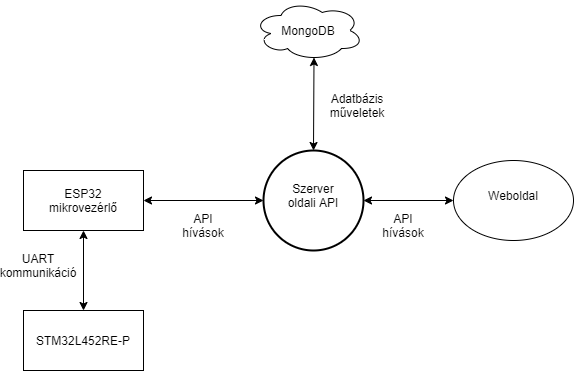

The diagram above was exported from draw.io. Its source (the exported page's mxGraphModel, read from the mxfile embedded in the PNG):
<mxGraphModel dx="1381" dy="787" grid="1" gridSize="10" guides="1" tooltips="1" connect="1" arrows="1" fold="1" page="1" pageScale="1" pageWidth="827" pageHeight="1169" math="0" shadow="0">
  <root>
    <mxCell id="0" />
    <mxCell id="1" parent="0" />
    <mxCell id="lKCdA9RNcdWSE3UIBd7O-2" value="MongoDB" style="ellipse;shape=cloud;whiteSpace=wrap;html=1;align=center;" vertex="1" parent="1">
      <mxGeometry x="340" y="120" width="110" height="60" as="geometry" />
    </mxCell>
    <mxCell id="lKCdA9RNcdWSE3UIBd7O-4" value="" style="strokeWidth=2;html=1;shape=mxgraph.flowchart.start_2;whiteSpace=wrap;" vertex="1" parent="1">
      <mxGeometry x="350" y="270" width="100" height="100" as="geometry" />
    </mxCell>
    <mxCell id="lKCdA9RNcdWSE3UIBd7O-5" value="Szerver oldali API" style="text;html=1;strokeColor=none;fillColor=none;align=center;verticalAlign=middle;whiteSpace=wrap;rounded=0;" vertex="1" parent="1">
      <mxGeometry x="370" y="300" width="60" height="30" as="geometry" />
    </mxCell>
    <mxCell id="lKCdA9RNcdWSE3UIBd7O-7" value="" style="endArrow=classic;startArrow=classic;html=1;rounded=0;entryX=0.55;entryY=0.95;entryDx=0;entryDy=0;entryPerimeter=0;exitX=0.5;exitY=0;exitDx=0;exitDy=0;exitPerimeter=0;" edge="1" parent="1" source="lKCdA9RNcdWSE3UIBd7O-4" target="lKCdA9RNcdWSE3UIBd7O-2">
      <mxGeometry width="50" height="50" relative="1" as="geometry">
        <mxPoint x="390" y="410" as="sourcePoint" />
        <mxPoint x="440" y="360" as="targetPoint" />
      </mxGeometry>
    </mxCell>
    <mxCell id="lKCdA9RNcdWSE3UIBd7O-8" value="" style="ellipse;whiteSpace=wrap;html=1;" vertex="1" parent="1">
      <mxGeometry x="540" y="280" width="120" height="80" as="geometry" />
    </mxCell>
    <mxCell id="lKCdA9RNcdWSE3UIBd7O-9" value="Weboldal" style="text;html=1;strokeColor=none;fillColor=none;align=center;verticalAlign=middle;whiteSpace=wrap;rounded=0;" vertex="1" parent="1">
      <mxGeometry x="570" y="300" width="60" height="30" as="geometry" />
    </mxCell>
    <mxCell id="lKCdA9RNcdWSE3UIBd7O-10" value="Adatbázis műveletek" style="text;html=1;strokeColor=none;fillColor=none;align=center;verticalAlign=middle;whiteSpace=wrap;rounded=0;" vertex="1" parent="1">
      <mxGeometry x="414" y="210" width="60" height="30" as="geometry" />
    </mxCell>
    <mxCell id="lKCdA9RNcdWSE3UIBd7O-11" value="" style="endArrow=classic;startArrow=classic;html=1;rounded=0;entryX=0;entryY=0.5;entryDx=0;entryDy=0;exitX=1;exitY=0.5;exitDx=0;exitDy=0;exitPerimeter=0;" edge="1" parent="1" source="lKCdA9RNcdWSE3UIBd7O-4" target="lKCdA9RNcdWSE3UIBd7O-8">
      <mxGeometry width="50" height="50" relative="1" as="geometry">
        <mxPoint x="390" y="410" as="sourcePoint" />
        <mxPoint x="440" y="360" as="targetPoint" />
      </mxGeometry>
    </mxCell>
    <mxCell id="lKCdA9RNcdWSE3UIBd7O-12" value="API hívások" style="text;html=1;strokeColor=none;fillColor=none;align=center;verticalAlign=middle;whiteSpace=wrap;rounded=0;" vertex="1" parent="1">
      <mxGeometry x="460" y="330" width="60" height="30" as="geometry" />
    </mxCell>
    <mxCell id="lKCdA9RNcdWSE3UIBd7O-13" value="" style="rounded=0;whiteSpace=wrap;html=1;" vertex="1" parent="1">
      <mxGeometry x="110" y="290" width="120" height="60" as="geometry" />
    </mxCell>
    <mxCell id="lKCdA9RNcdWSE3UIBd7O-14" value="" style="endArrow=classic;startArrow=classic;html=1;rounded=0;exitX=1;exitY=0.5;exitDx=0;exitDy=0;entryX=0;entryY=0.5;entryDx=0;entryDy=0;entryPerimeter=0;" edge="1" parent="1" source="lKCdA9RNcdWSE3UIBd7O-13" target="lKCdA9RNcdWSE3UIBd7O-4">
      <mxGeometry width="50" height="50" relative="1" as="geometry">
        <mxPoint x="390" y="400" as="sourcePoint" />
        <mxPoint x="440" y="350" as="targetPoint" />
      </mxGeometry>
    </mxCell>
    <mxCell id="lKCdA9RNcdWSE3UIBd7O-15" value="ESP32 mikrovezérlő" style="text;html=1;strokeColor=none;fillColor=none;align=center;verticalAlign=middle;whiteSpace=wrap;rounded=0;" vertex="1" parent="1">
      <mxGeometry x="140" y="305" width="60" height="30" as="geometry" />
    </mxCell>
    <mxCell id="lKCdA9RNcdWSE3UIBd7O-16" value="API hívások" style="text;html=1;strokeColor=none;fillColor=none;align=center;verticalAlign=middle;whiteSpace=wrap;rounded=0;" vertex="1" parent="1">
      <mxGeometry x="260" y="330" width="60" height="30" as="geometry" />
    </mxCell>
    <mxCell id="lKCdA9RNcdWSE3UIBd7O-17" value="" style="rounded=0;whiteSpace=wrap;html=1;" vertex="1" parent="1">
      <mxGeometry x="110" y="430" width="120" height="60" as="geometry" />
    </mxCell>
    <mxCell id="lKCdA9RNcdWSE3UIBd7O-18" value="" style="endArrow=classic;startArrow=classic;html=1;rounded=0;exitX=0.5;exitY=0;exitDx=0;exitDy=0;entryX=0.5;entryY=1;entryDx=0;entryDy=0;" edge="1" parent="1" source="lKCdA9RNcdWSE3UIBd7O-17" target="lKCdA9RNcdWSE3UIBd7O-13">
      <mxGeometry width="50" height="50" relative="1" as="geometry">
        <mxPoint x="390" y="390" as="sourcePoint" />
        <mxPoint x="440" y="340" as="targetPoint" />
      </mxGeometry>
    </mxCell>
    <mxCell id="lKCdA9RNcdWSE3UIBd7O-19" value="STM32L452RE-P" style="text;html=1;strokeColor=none;fillColor=none;align=center;verticalAlign=middle;whiteSpace=wrap;rounded=0;" vertex="1" parent="1">
      <mxGeometry x="95" y="445" width="150" height="30" as="geometry" />
    </mxCell>
    <mxCell id="lKCdA9RNcdWSE3UIBd7O-20" value="UART kommunikáció" style="text;html=1;strokeColor=none;fillColor=none;align=center;verticalAlign=middle;whiteSpace=wrap;rounded=0;" vertex="1" parent="1">
      <mxGeometry x="95" y="370" width="60" height="30" as="geometry" />
    </mxCell>
  </root>
</mxGraphModel>